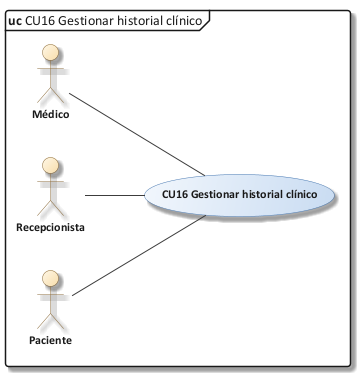

The diagram above was rendered by PlantUML. Its source (embedded in the PNG):
@startuml 09_cu_cu16
!include C:/Users/Sergio Estaca Paco/Desktop/HeadSalud/Docs/diagramas/estilo_ea.iuml
mainframe **uc** CU16 Gestionar historial clínico
left to right direction
actor "Médico" as MED
actor "Recepcionista" as REC
actor "Paciente" as PAC
usecase "CU16 Gestionar historial clínico" as UC
MED -- UC
REC -- UC
PAC -- UC
@enduml